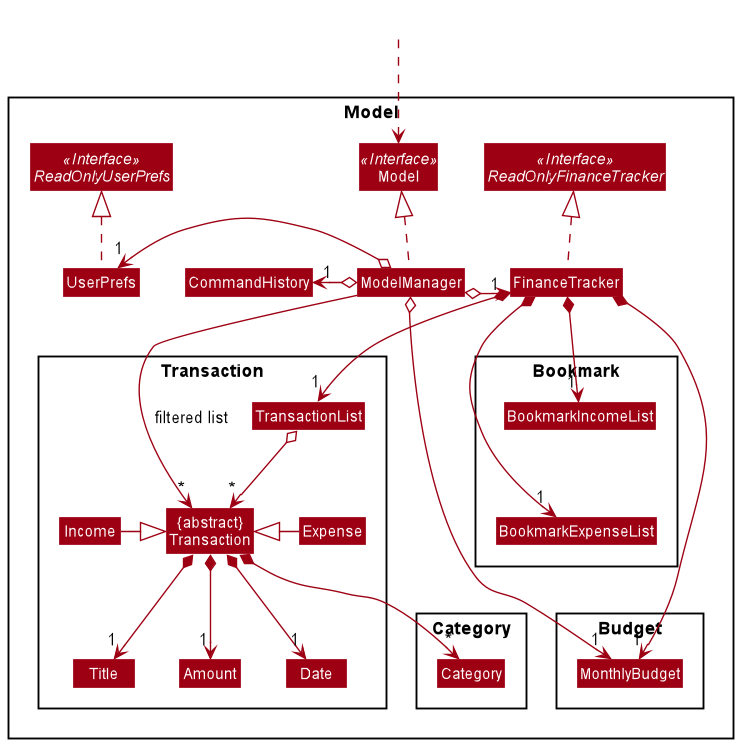

The diagram above was rendered by PlantUML. Its source (embedded in the PNG):
@startuml
!include style.puml
skinparam arrowThickness 1.1
skinparam arrowColor MODEL_COLOR
skinparam classBackgroundColor MODEL_COLOR

Package Model <<Rectangle>>{
Interface ReadOnlyFinanceTracker <<Interface>>
Interface Model <<Interface>>
Interface ReadOnlyUserPrefs <<Interface>>
Class FinanceTracker
Class Model
Class ModelManager
Class UserPrefs
class CommandHistory

Package Transaction {
Class "{abstract}\nTransaction" as Transaction
Class Expense
Class Income
Class Amount
Class Date
Class Title
Class TransactionList
}

Package Category {
Class Category
}

Package Budget {
Class MonthlyBudget
}

Package Bookmark {
Class BookmarkExpenseList
Class BookmarkIncomeList
}
}

Class HiddenOutside #FFFFFF
HiddenOutside ..> Model

FinanceTracker .up.|> ReadOnlyFinanceTracker

ModelManager .up.|> Model
ModelManager o--> "1" FinanceTracker
ModelManager o-left-> "1" CommandHistory
ModelManager o-left-> "1" UserPrefs
UserPrefs .up.|> ReadOnlyUserPrefs

FinanceTracker *--> "1" TransactionList
TransactionList o--> "*" Transaction
Expense -left-|> Transaction
Income -right-|> Transaction
Transaction *--> "1" Title
Transaction *--> "1" Amount
Transaction *--> "1" Date
Transaction *--> "*" Category

FinanceTracker *--> "1" BookmarkExpenseList
FinanceTracker *--> "1" BookmarkIncomeList

FinanceTracker *--> "1" MonthlyBudget

TransactionList -[hidden]right-> BookmarkExpenseList
BookmarkIncomeList -[hidden]down-> BookmarkExpenseList
BookmarkExpenseList -[hidden]down-> MonthlyBudget
ModelManager -[hidden]right-> FinanceTracker

ModelManager --> "*" Transaction : filtered list
ModelManager o--> "1" MonthlyBudget

@enduml